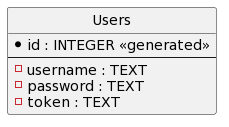

The diagram above was rendered by PlantUML. Its source (embedded in the PNG):
@startuml
' hide the spot
hide circle

' avoid problems with angled crows feet
skinparam linetype ortho

entity "Users" as Users {
  *id : INTEGER <<generated>>
  --
  - username : TEXT
  - password : TEXT
  - token : TEXT
}
@enduml